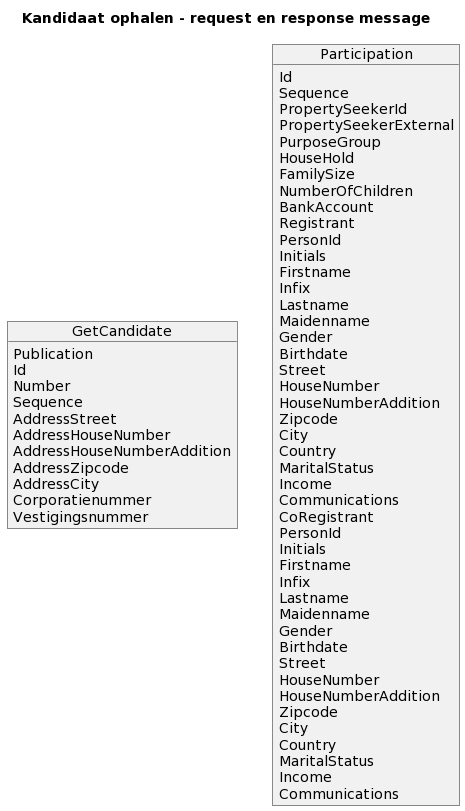

The diagram above was rendered by PlantUML. Its source (embedded in the PNG):
@startuml
title Kandidaat ophalen - request en response message 
object GetCandidate{
Publication
Id
Number
Sequence
AddressStreet
AddressHouseNumber
AddressHouseNumberAddition
AddressZipcode
AddressCity
Corporatienummer
Vestigingsnummer
}
object Participation{
Id
Sequence
PropertySeekerId
PropertySeekerExternal
PurposeGroup
HouseHold
FamilySize
NumberOfChildren
BankAccount
Registrant
PersonId
Initials
Firstname
Infix
Lastname
Maidenname
Gender
Birthdate
Street
HouseNumber
HouseNumberAddition
Zipcode
City
Country
MaritalStatus
Income
Communications
CoRegistrant
PersonId
Initials
Firstname
Infix
Lastname
Maidenname
Gender
Birthdate
Street
HouseNumber
HouseNumberAddition
Zipcode
City
Country
MaritalStatus
Income
Communications
}
@enduml